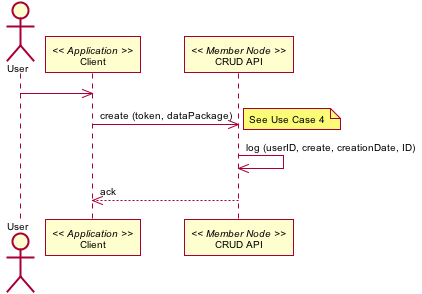

The diagram above was rendered by PlantUML. Its source (embedded in the PNG):
@startuml images/16_interaction.png
skinparam activityFontColor black
skinparam activityFontSize 10
skinparam activityFontName courier
skinparam activityArrowFontColor black
skinparam activityArrowFontSize 10
skinparam activityArrowFontName courier
skinparam classArrowFontColor black
skinparam classArrowFontSize 10
skinparam classArrowFontName courier
skinparam classAttributeFontColor black
skinparam classAttributeFontSize 10
skinparam classAttributeFontName courier
skinparam classFontColor black
skinparam classFontSize 10
skinparam classFontName courier
skinparam componentFontColor red
skinparam componentFontSize 10
skinparam componentFontName courier
skinparam componentArrowFontColor black
skinparam componentArrowFontSize 10
skinparam componentArrowFontName courier
skinparam noteFontColor black
skinparam noteFontSize 10
skinparam noteFontName courier
skinparam packageFontColor black
skinparam packageFontSize 10
skinparam packageFontName courier
skinparam sequenceActorFontColor black
skinparam sequenceActorFontSize 10
skinparam sequenceActorFontName courier
skinparam sequenceArrowFontColor black
skinparam sequenceArrowFontSize 10
skinparam sequenceArrowFontName courier
skinparam sequenceGroupingFontColor black
skinparam sequenceGroupingFontSize 10
skinparam sequenceGroupingFontName courier
skinparam sequenceGroupingHeaderFontColor black
skinparam sequenceGroupingHeaderFontSize 10
skinparam sequenceGroupingHeaderFontName courier
skinparam sequenceParticipantFontColor black
skinparam sequenceParticipantFontSize 10
skinparam sequenceParticipantFontName courier
skinparam sequenceTitleFontColor black
skinparam sequenceTitleFontSize 10
skinparam sequenceTitleFontName courier
skinparam titleFontColor black
skinparam titleFontSize 10
skinparam titleFontName courier
skinparam usecaseFontColor black
skinparam usecaseFontSize 10
skinparam usecaseFontName courier
skinparam usecaseActorFontColor black
skinparam usecaseActorFontSize 10
skinparam usecaseActorFontName courier
skinparam usecaseArrowFontColor black
skinparam usecaseArrowFontSize 10
skinparam usecaseArrowFontName courier
skinparam activityFontColor black
skinparam activityFontSize 10
skinparam activityFontName arial
skinparam activityArrowFontColor black
skinparam activityArrowFontSize 10
skinparam activityArrowFontName arial
skinparam classArrowFontColor black
skinparam classArrowFontSize 10
skinparam classArrowFontName arial
skinparam classAttributeFontColor black
skinparam classAttributeFontSize 10
skinparam classAttributeFontName arial
skinparam classFontColor black
skinparam classFontSize 10
skinparam classFontName arial
skinparam componentFontColor black
skinparam componentFontSize 10
skinparam componentFontName arial
skinparam componentArrowFontColor black
skinparam componentArrowFontSize 10
skinparam componentArrowFontName arial
skinparam noteFontColor black
skinparam noteFontSize 10
skinparam noteFontName arial
skinparam packageFontColor black
skinparam packageFontSize 10
skinparam packageFontName arial
skinparam sequenceActorFontColor black
skinparam sequenceActorFontSize 10
skinparam sequenceActorFontName arial
skinparam sequenceArrowFontColor black
skinparam sequenceArrowFontSize 10
skinparam sequenceArrowFontName arial
skinparam sequenceGroupingFontColor black
skinparam sequenceGroupingFontSize 10
skinparam sequenceGroupingFontName arial
skinparam sequenceGroupingHeaderFontColor black
skinparam sequenceGroupingHeaderFontSize 10
skinparam sequenceGroupingHeaderFontName arial
skinparam sequenceParticipantFontColor black
skinparam sequenceParticipantFontSize 10
skinparam sequenceParticipantFontName arial
skinparam sequenceTitleFontColor black
skinparam sequenceTitleFontSize 10
skinparam sequenceTitleFontName arial
skinparam titleFontColor black
skinparam titleFontSize 10
skinparam titleFontName arial
skinparam usecaseFontColor black
skinparam usecaseFontSize 10
skinparam usecaseFontName arial
skinparam usecaseActorFontColor black
skinparam usecaseActorFontSize 10
skinparam usecaseActorFontName arial
skinparam usecaseArrowFontColor black
skinparam usecaseArrowFontSize 10
skinparam usecaseArrowFontName arial
actor User
participant "Client" as app_client << Application >>
User -> app_client
participant "CRUD API" as m_crud << Member Node >>
app_client -> m_crud: create (token, dataPackage)
note right
See Use Case 4
end note
m_crud -> m_crud: log (userID, create, creationDate, ID)
m_crud --> app_client: ack
@enduml